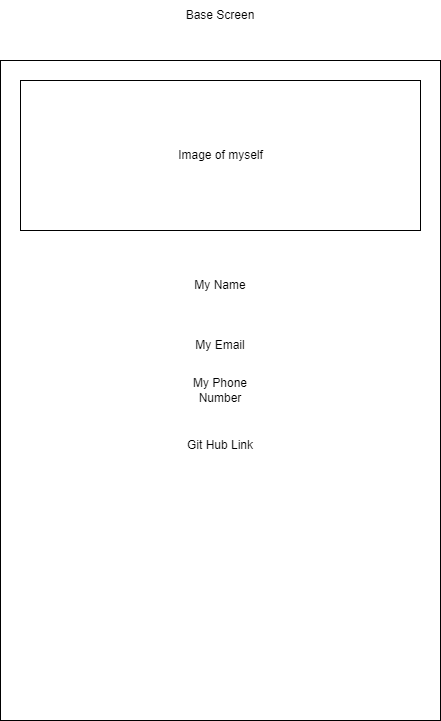

The diagram above was exported from draw.io. Its source (the exported page's mxGraphModel, read from the mxfile embedded in the PNG):
<mxGraphModel dx="472" dy="770" grid="1" gridSize="10" guides="1" tooltips="1" connect="1" arrows="1" fold="1" page="1" pageScale="1" pageWidth="850" pageHeight="1100" math="0" shadow="0">
  <root>
    <mxCell id="0" />
    <mxCell id="1" parent="0" />
    <mxCell id="MJIeNMi74C31tVC5E8oU-1" value="" style="rounded=0;whiteSpace=wrap;html=1;" vertex="1" parent="1">
      <mxGeometry x="40" y="80" width="440" height="660" as="geometry" />
    </mxCell>
    <mxCell id="MJIeNMi74C31tVC5E8oU-2" value="Base Screen" style="text;html=1;strokeColor=none;fillColor=none;align=center;verticalAlign=middle;whiteSpace=wrap;rounded=0;" vertex="1" parent="1">
      <mxGeometry x="215" y="20" width="90" height="30" as="geometry" />
    </mxCell>
    <mxCell id="MJIeNMi74C31tVC5E8oU-8" value="" style="rounded=0;whiteSpace=wrap;html=1;" vertex="1" parent="1">
      <mxGeometry x="60" y="100" width="400" height="150" as="geometry" />
    </mxCell>
    <mxCell id="MJIeNMi74C31tVC5E8oU-5" value="Image of myself" style="text;html=1;strokeColor=none;fillColor=none;align=center;verticalAlign=middle;whiteSpace=wrap;rounded=0;" vertex="1" parent="1">
      <mxGeometry x="178.75" y="160" width="162.5" height="30" as="geometry" />
    </mxCell>
    <mxCell id="MJIeNMi74C31tVC5E8oU-6" value="My Name" style="text;html=1;strokeColor=none;fillColor=none;align=center;verticalAlign=middle;whiteSpace=wrap;rounded=0;" vertex="1" parent="1">
      <mxGeometry x="215" y="290" width="90" height="30" as="geometry" />
    </mxCell>
    <mxCell id="MJIeNMi74C31tVC5E8oU-9" value="My Email" style="text;html=1;strokeColor=none;fillColor=none;align=center;verticalAlign=middle;whiteSpace=wrap;rounded=0;" vertex="1" parent="1">
      <mxGeometry x="215" y="350" width="90" height="30" as="geometry" />
    </mxCell>
    <mxCell id="MJIeNMi74C31tVC5E8oU-10" value="My Phone Number" style="text;html=1;strokeColor=none;fillColor=none;align=center;verticalAlign=middle;whiteSpace=wrap;rounded=0;" vertex="1" parent="1">
      <mxGeometry x="215" y="395" width="90" height="30" as="geometry" />
    </mxCell>
    <mxCell id="MJIeNMi74C31tVC5E8oU-11" value="Git Hub Link" style="text;html=1;strokeColor=none;fillColor=none;align=center;verticalAlign=middle;whiteSpace=wrap;rounded=0;" vertex="1" parent="1">
      <mxGeometry x="215" y="450" width="90" height="30" as="geometry" />
    </mxCell>
  </root>
</mxGraphModel>